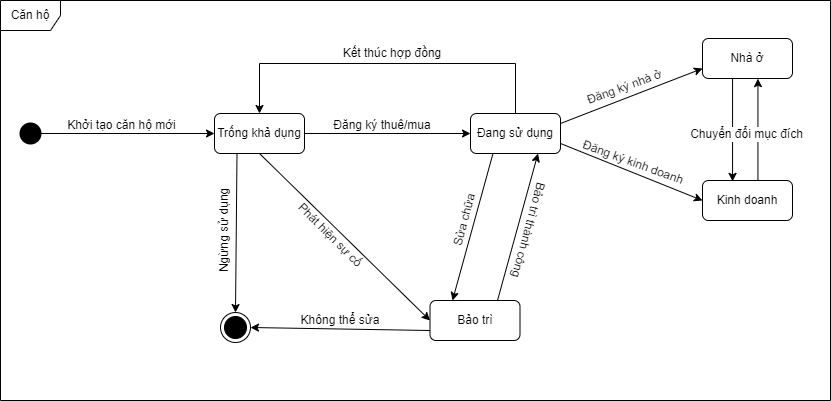

The diagram above was exported from draw.io. Its source (the exported page's mxGraphModel, read from the mxfile embedded in the PNG):
<mxGraphModel dx="1042" dy="2961" grid="1" gridSize="10" guides="1" tooltips="1" connect="1" arrows="1" fold="1" page="1" pageScale="1" pageWidth="827" pageHeight="1169" math="0" shadow="0">
  <root>
    <mxCell id="0" />
    <mxCell id="1" parent="0" />
    <mxCell id="7WPvY_tKPPsw9AyEDiB6-12" style="edgeStyle=orthogonalEdgeStyle;rounded=0;orthogonalLoop=1;jettySize=auto;html=1;exitX=1;exitY=0.5;exitDx=0;exitDy=0;exitPerimeter=0;entryX=0;entryY=0.5;entryDx=0;entryDy=0;" parent="1" source="7WPvY_tKPPsw9AyEDiB6-3" target="7WPvY_tKPPsw9AyEDiB6-6" edge="1">
      <mxGeometry relative="1" as="geometry" />
    </mxCell>
    <mxCell id="7WPvY_tKPPsw9AyEDiB6-3" value="" style="strokeWidth=2;html=1;shape=mxgraph.flowchart.start_2;whiteSpace=wrap;fillColor=light-dark(#000000,#EDEDED);" parent="1" vertex="1">
      <mxGeometry x="20" y="-1957" width="20" height="20" as="geometry" />
    </mxCell>
    <mxCell id="7WPvY_tKPPsw9AyEDiB6-50" style="edgeStyle=orthogonalEdgeStyle;rounded=0;orthogonalLoop=1;jettySize=auto;html=1;exitX=1;exitY=0.5;exitDx=0;exitDy=0;" parent="1" source="7WPvY_tKPPsw9AyEDiB6-6" target="7WPvY_tKPPsw9AyEDiB6-11" edge="1">
      <mxGeometry relative="1" as="geometry" />
    </mxCell>
    <mxCell id="7WPvY_tKPPsw9AyEDiB6-6" value="Trống khả dụng" style="rounded=1;whiteSpace=wrap;html=1;" parent="1" vertex="1">
      <mxGeometry x="214" y="-1967" width="90" height="40" as="geometry" />
    </mxCell>
    <mxCell id="7WPvY_tKPPsw9AyEDiB6-7" value="Bảo trì" style="rounded=1;whiteSpace=wrap;html=1;" parent="1" vertex="1">
      <mxGeometry x="429.5" y="-1780" width="90" height="40" as="geometry" />
    </mxCell>
    <mxCell id="7WPvY_tKPPsw9AyEDiB6-56" style="edgeStyle=orthogonalEdgeStyle;rounded=0;orthogonalLoop=1;jettySize=auto;html=1;exitX=0.334;exitY=0.991;exitDx=0;exitDy=0;entryX=0.334;entryY=0.022;entryDx=0;entryDy=0;entryPerimeter=0;exitPerimeter=0;" parent="1" source="7WPvY_tKPPsw9AyEDiB6-8" target="7WPvY_tKPPsw9AyEDiB6-9" edge="1">
      <mxGeometry relative="1" as="geometry" />
    </mxCell>
    <mxCell id="7WPvY_tKPPsw9AyEDiB6-8" value="Nhà ở" style="rounded=1;whiteSpace=wrap;html=1;" parent="1" vertex="1">
      <mxGeometry x="702" y="-2042" width="90" height="40" as="geometry" />
    </mxCell>
    <mxCell id="7WPvY_tKPPsw9AyEDiB6-57" style="edgeStyle=orthogonalEdgeStyle;rounded=0;orthogonalLoop=1;jettySize=auto;html=1;exitX=0.616;exitY=-0.005;exitDx=0;exitDy=0;entryX=0.616;entryY=1.004;entryDx=0;entryDy=0;entryPerimeter=0;exitPerimeter=0;" parent="1" source="7WPvY_tKPPsw9AyEDiB6-9" target="7WPvY_tKPPsw9AyEDiB6-8" edge="1">
      <mxGeometry relative="1" as="geometry" />
    </mxCell>
    <mxCell id="7WPvY_tKPPsw9AyEDiB6-9" value="Kinh doanh" style="rounded=1;whiteSpace=wrap;html=1;" parent="1" vertex="1">
      <mxGeometry x="702" y="-1900" width="90" height="40" as="geometry" />
    </mxCell>
    <mxCell id="7WPvY_tKPPsw9AyEDiB6-60" style="edgeStyle=orthogonalEdgeStyle;rounded=0;orthogonalLoop=1;jettySize=auto;html=1;exitX=0.5;exitY=0;exitDx=0;exitDy=0;entryX=0.5;entryY=0;entryDx=0;entryDy=0;" parent="1" source="7WPvY_tKPPsw9AyEDiB6-11" target="7WPvY_tKPPsw9AyEDiB6-6" edge="1">
      <mxGeometry relative="1" as="geometry">
        <Array as="points">
          <mxPoint x="515" y="-2017" />
          <mxPoint x="259" y="-2017" />
        </Array>
      </mxGeometry>
    </mxCell>
    <mxCell id="7WPvY_tKPPsw9AyEDiB6-11" value="Đang sử dụng" style="rounded=1;whiteSpace=wrap;html=1;" parent="1" vertex="1">
      <mxGeometry x="470" y="-1967" width="90" height="40" as="geometry" />
    </mxCell>
    <mxCell id="7WPvY_tKPPsw9AyEDiB6-14" value="Khởi tạo căn hộ mới" style="text;html=1;align=center;verticalAlign=middle;whiteSpace=wrap;rounded=0;shadow=0;glass=0;labelBackgroundColor=default;" parent="1" vertex="1">
      <mxGeometry x="50" y="-1970" width="143" height="30" as="geometry" />
    </mxCell>
    <mxCell id="7WPvY_tKPPsw9AyEDiB6-32" value="Đăng ký thuê/mua" style="text;html=1;align=center;verticalAlign=middle;whiteSpace=wrap;rounded=0;shadow=0;glass=0;labelBackgroundColor=default;" parent="1" vertex="1">
      <mxGeometry x="324" y="-1970" width="116" height="30" as="geometry" />
    </mxCell>
    <mxCell id="7WPvY_tKPPsw9AyEDiB6-35" value="Đăng ký nhà ở" style="text;html=1;align=center;verticalAlign=middle;whiteSpace=wrap;rounded=0;shadow=0;glass=0;labelBackgroundColor=default;rotation=-20;" parent="1" vertex="1">
      <mxGeometry x="573.5" y="-2002" width="101.04" height="18.14" as="geometry" />
    </mxCell>
    <mxCell id="7WPvY_tKPPsw9AyEDiB6-37" value="Đăng ký kinh doanh" style="text;html=1;align=center;verticalAlign=middle;whiteSpace=wrap;rounded=0;shadow=0;glass=0;labelBackgroundColor=default;rotation=20;" parent="1" vertex="1">
      <mxGeometry x="573.5" y="-1927" width="118" height="18" as="geometry" />
    </mxCell>
    <mxCell id="7WPvY_tKPPsw9AyEDiB6-41" value="Sửa chữa" style="text;html=1;align=center;verticalAlign=middle;whiteSpace=wrap;rounded=0;shadow=0;glass=0;labelBackgroundColor=default;rotation=-75;" parent="1" vertex="1">
      <mxGeometry x="408" y="-1869" width="111.5" height="17" as="geometry" />
    </mxCell>
    <mxCell id="7WPvY_tKPPsw9AyEDiB6-54" value="Phát hiện sự cố" style="text;html=1;align=center;verticalAlign=middle;whiteSpace=wrap;rounded=0;shadow=0;glass=0;labelBackgroundColor=default;rotation=45;" parent="1" vertex="1">
      <mxGeometry x="280" y="-1855" width="100" height="20" as="geometry" />
    </mxCell>
    <mxCell id="7WPvY_tKPPsw9AyEDiB6-58" value="Chuyển đổi mục đích" style="text;html=1;align=center;verticalAlign=middle;whiteSpace=wrap;rounded=0;shadow=0;glass=0;labelBackgroundColor=default;" parent="1" vertex="1">
      <mxGeometry x="687.4399999999999" y="-1953" width="119.12" height="13" as="geometry" />
    </mxCell>
    <mxCell id="7WPvY_tKPPsw9AyEDiB6-64" value="Kết thúc hợp đồng" style="text;html=1;align=center;verticalAlign=middle;whiteSpace=wrap;rounded=0;shadow=0;glass=0;labelBackgroundColor=default;" parent="1" vertex="1">
      <mxGeometry x="334" y="-2042" width="116" height="30" as="geometry" />
    </mxCell>
    <mxCell id="7WPvY_tKPPsw9AyEDiB6-71" value="Ngừng sử dụng" style="text;html=1;align=center;verticalAlign=middle;whiteSpace=wrap;rounded=0;shadow=0;glass=0;labelBackgroundColor=default;rotation=-90;" parent="1" vertex="1">
      <mxGeometry x="180" y="-1860" width="87" height="20" as="geometry" />
    </mxCell>
    <mxCell id="7WPvY_tKPPsw9AyEDiB6-77" value="Bảo trì thành công" style="text;html=1;align=center;verticalAlign=middle;whiteSpace=wrap;rounded=0;shadow=0;glass=0;labelBackgroundColor=default;rotation=105;" parent="1" vertex="1">
      <mxGeometry x="473" y="-1860" width="110.25" height="20" as="geometry" />
    </mxCell>
    <mxCell id="7WPvY_tKPPsw9AyEDiB6-78" value="Không thể sửa" style="text;html=1;align=center;verticalAlign=middle;whiteSpace=wrap;rounded=0;shadow=0;glass=0;labelBackgroundColor=default;" parent="1" vertex="1">
      <mxGeometry x="280" y="-1770" width="120" height="20" as="geometry" />
    </mxCell>
    <mxCell id="7WPvY_tKPPsw9AyEDiB6-88" value="Căn hộ" style="shape=umlFrame;whiteSpace=wrap;html=1;pointerEvents=0;" parent="1" vertex="1">
      <mxGeometry y="-2080" width="830" height="400" as="geometry" />
    </mxCell>
    <mxCell id="97MOJMr5z__4VJdpqZE4-2" value="" style="ellipse;html=1;shape=endState;fillColor=strokeColor;" parent="1" vertex="1">
      <mxGeometry x="220" y="-1768" width="30" height="30" as="geometry" />
    </mxCell>
    <mxCell id="kDtdtTYkmk22F2uxj1eT-4" value="" style="endArrow=classic;html=1;rounded=0;entryX=0;entryY=0.75;entryDx=0;entryDy=0;" edge="1" parent="1" target="7WPvY_tKPPsw9AyEDiB6-8">
      <mxGeometry width="50" height="50" relative="1" as="geometry">
        <mxPoint x="560" y="-1957" as="sourcePoint" />
        <mxPoint x="610" y="-2007" as="targetPoint" />
      </mxGeometry>
    </mxCell>
    <mxCell id="kDtdtTYkmk22F2uxj1eT-6" value="" style="endArrow=classic;html=1;rounded=0;exitX=1;exitY=0.75;exitDx=0;exitDy=0;entryX=0;entryY=0.5;entryDx=0;entryDy=0;" edge="1" parent="1" source="7WPvY_tKPPsw9AyEDiB6-11" target="7WPvY_tKPPsw9AyEDiB6-9">
      <mxGeometry width="50" height="50" relative="1" as="geometry">
        <mxPoint x="610" y="-1852" as="sourcePoint" />
        <mxPoint x="660" y="-1902" as="targetPoint" />
      </mxGeometry>
    </mxCell>
    <mxCell id="kDtdtTYkmk22F2uxj1eT-7" value="" style="endArrow=classic;html=1;rounded=0;exitX=0.5;exitY=1;exitDx=0;exitDy=0;entryX=0;entryY=0.5;entryDx=0;entryDy=0;" edge="1" parent="1" source="7WPvY_tKPPsw9AyEDiB6-6" target="7WPvY_tKPPsw9AyEDiB6-7">
      <mxGeometry width="50" height="50" relative="1" as="geometry">
        <mxPoint x="400" y="-1790" as="sourcePoint" />
        <mxPoint x="450" y="-1840" as="targetPoint" />
      </mxGeometry>
    </mxCell>
    <mxCell id="kDtdtTYkmk22F2uxj1eT-9" value="" style="endArrow=classic;html=1;rounded=0;exitX=0.25;exitY=1;exitDx=0;exitDy=0;entryX=0.25;entryY=0;entryDx=0;entryDy=0;" edge="1" parent="1" source="7WPvY_tKPPsw9AyEDiB6-11" target="7WPvY_tKPPsw9AyEDiB6-7">
      <mxGeometry width="50" height="50" relative="1" as="geometry">
        <mxPoint x="400" y="-1790" as="sourcePoint" />
        <mxPoint x="450" y="-1840" as="targetPoint" />
      </mxGeometry>
    </mxCell>
    <mxCell id="kDtdtTYkmk22F2uxj1eT-10" value="" style="endArrow=classic;html=1;rounded=0;exitX=0.75;exitY=0;exitDx=0;exitDy=0;entryX=0.75;entryY=1;entryDx=0;entryDy=0;" edge="1" parent="1" source="7WPvY_tKPPsw9AyEDiB6-7" target="7WPvY_tKPPsw9AyEDiB6-11">
      <mxGeometry width="50" height="50" relative="1" as="geometry">
        <mxPoint x="500" y="-1810" as="sourcePoint" />
        <mxPoint x="550" y="-1860" as="targetPoint" />
      </mxGeometry>
    </mxCell>
    <mxCell id="kDtdtTYkmk22F2uxj1eT-15" value="" style="endArrow=classic;html=1;rounded=0;exitX=0.25;exitY=1;exitDx=0;exitDy=0;entryX=0.5;entryY=0;entryDx=0;entryDy=0;" edge="1" parent="1" source="7WPvY_tKPPsw9AyEDiB6-6" target="97MOJMr5z__4VJdpqZE4-2">
      <mxGeometry width="50" height="50" relative="1" as="geometry">
        <mxPoint x="400" y="-1790" as="sourcePoint" />
        <mxPoint x="450" y="-1840" as="targetPoint" />
      </mxGeometry>
    </mxCell>
    <mxCell id="kDtdtTYkmk22F2uxj1eT-17" value="" style="endArrow=classic;html=1;rounded=0;exitX=0;exitY=0.75;exitDx=0;exitDy=0;entryX=1;entryY=0.5;entryDx=0;entryDy=0;" edge="1" parent="1" source="7WPvY_tKPPsw9AyEDiB6-7" target="97MOJMr5z__4VJdpqZE4-2">
      <mxGeometry width="50" height="50" relative="1" as="geometry">
        <mxPoint x="400" y="-1790" as="sourcePoint" />
        <mxPoint x="450" y="-1840" as="targetPoint" />
      </mxGeometry>
    </mxCell>
  </root>
</mxGraphModel>